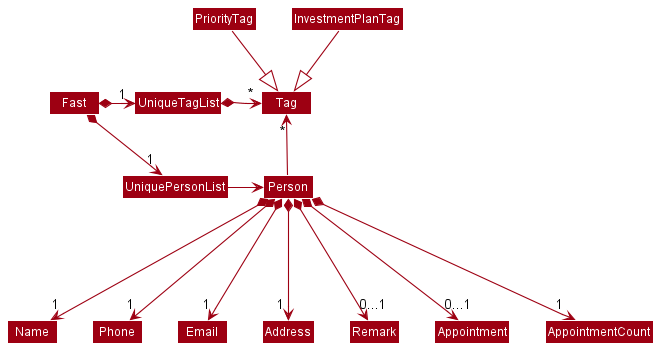

The diagram above was rendered by PlantUML. Its source (embedded in the PNG):
@startuml
!include style.puml
skinparam arrowThickness 1.1
skinparam arrowColor MODEL_COLOR
skinparam classBackgroundColor MODEL_COLOR

Fast *-right-> "1" UniquePersonList
Fast *-right-> "1" UniqueTagList
UniqueTagList -[hidden]down- UniquePersonList
UniqueTagList -[hidden]down- UniquePersonList

UniqueTagList *-right-> "*" Tag
UniquePersonList -right-> Person


Tag <|-up- InvestmentPlanTag
Tag <|-up- PriorityTag

Person -up-> "*" Tag

Person *---> "1" Name
Person *---> "1" Phone
Person *---> "1" Email
Person *---> "   1" Address
Person *---> "          0...1" Remark
Person *---> "          0...1" Appointment
Person *---> "1" AppointmentCount

@enduml